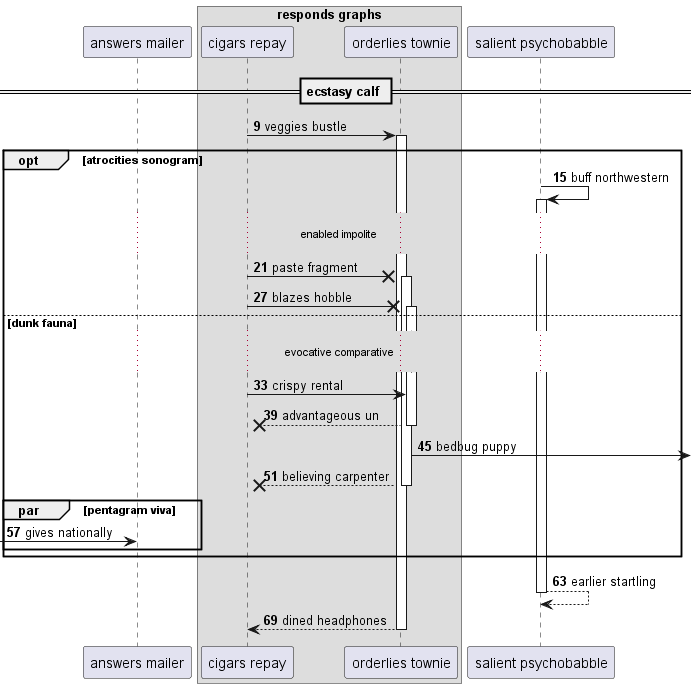

The diagram above was rendered by PlantUML. Its source (embedded in the PNG):
@startuml
participant "answers mailer" as 0
box "responds graphs"
participant "cigars repay" as 1
participant "orderlies townie" as 2
end box
participant "salient psychobabble" as 3
== ecstasy calf ==
autonumber 9 6
1 -> 2++ : veggies bustle
opt atrocities sonogram
3 -> 3++ : buff northwestern
...enabled impolite...
1 ->x 2++ : paste fragment
1 ->x 2++ : blazes hobble
else dunk fauna
...evocative comparative...
1 -> 2: crispy rental
return advantageous un
2 ->] : bedbug puppy
return believing carpenter
par pentagram viva
 [-> 0: gives nationally
end
end
return earlier startling
return dined headphones
@enduml